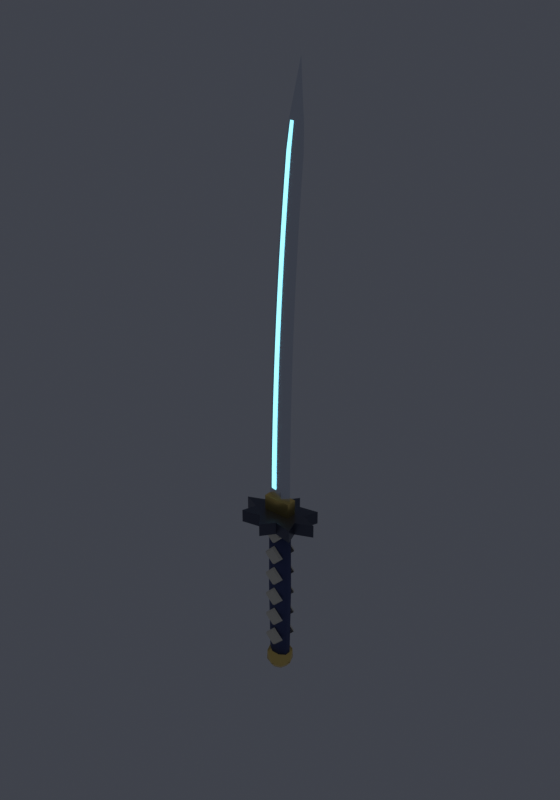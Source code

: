 # Source: Stormfang_Katana.blend  (saved by Blender 5.2.45; exported with 4.5.12 LTS)
import bpy
from mathutils import Matrix  # noqa: F401  (used for matrix-valued properties, if any)

bpy.ops.wm.read_factory_settings(use_empty=True)
scene = bpy.context.scene
scene.name = 'Scene'

# ---- collections
col_collection = bpy.data.collections.new('Collection'); scene.collection.children.link(col_collection)

# ---- materials (node trees are filled in below, after node groups)
mat_steel = bpy.data.materials.new('Steel')
mat_steel.diffuse_color = (0.78, 0.82, 0.88, 1.0)
mat_glowcyan = bpy.data.materials.new('GlowCyan')
mat_glowcyan.diffuse_color = (0.3, 0.85, 1.0, 1.0)
mat_gold = bpy.data.materials.new('Gold')
mat_gold.diffuse_color = (1.0, 0.72, 0.22, 1.0)
mat_darksteel = bpy.data.materials.new('DarkSteel')
mat_darksteel.diffuse_color = (0.1, 0.11, 0.15, 1.0)
mat_grip = bpy.data.materials.new('Grip')
mat_grip.diffuse_color = (0.06, 0.08, 0.2, 1.0)
mat_wrap = bpy.data.materials.new('Wrap')
mat_wrap.diffuse_color = (0.92, 0.86, 0.7, 1.0)

# ---- material node trees
mat_steel.use_nodes = True; mat_steel.node_tree.nodes.clear()
_N = mat_steel.node_tree.nodes; _L = mat_steel.node_tree.links
n0 = _N.new('ShaderNodeBsdfPrincipled'); n0.name = 'Principled BSDF'; n0.location = (-200, 100)
n0.inputs[0].default_value = (0.78, 0.82, 0.88, 1.0)
n0.inputs[1].default_value = 0.9
n0.inputs[2].default_value = 0.25
n0.inputs[10].default_value = 0.005
n1 = _N.new('ShaderNodeOutputMaterial'); n1.name = 'Material Output'; n1.location = (200, 100)
_L.new(n0.outputs[0], n1.inputs[0])
n1.is_active_output = True
mat_glowcyan.use_nodes = True; mat_glowcyan.node_tree.nodes.clear()
_N = mat_glowcyan.node_tree.nodes; _L = mat_glowcyan.node_tree.links
n0 = _N.new('ShaderNodeBsdfPrincipled'); n0.name = 'Principled BSDF'; n0.location = (-200, 100)
n0.inputs[0].default_value = (0.3, 0.85, 1.0, 1.0)
n0.inputs[2].default_value = 0.3
n0.inputs[10].default_value = 0.005
n0.inputs[27].default_value = (0.3, 0.85, 1.0, 1.0)
n0.inputs[28].default_value = 1.5
n1 = _N.new('ShaderNodeOutputMaterial'); n1.name = 'Material Output'; n1.location = (200, 100)
_L.new(n0.outputs[0], n1.inputs[0])
n1.is_active_output = True
mat_gold.use_nodes = True; mat_gold.node_tree.nodes.clear()
_N = mat_gold.node_tree.nodes; _L = mat_gold.node_tree.links
n0 = _N.new('ShaderNodeBsdfPrincipled'); n0.name = 'Principled BSDF'; n0.location = (-200, 100)
n0.inputs[0].default_value = (1.0, 0.72, 0.22, 1.0)
n0.inputs[1].default_value = 1.0
n0.inputs[2].default_value = 0.3
n0.inputs[10].default_value = 0.005
n1 = _N.new('ShaderNodeOutputMaterial'); n1.name = 'Material Output'; n1.location = (200, 100)
_L.new(n0.outputs[0], n1.inputs[0])
n1.is_active_output = True
mat_darksteel.use_nodes = True; mat_darksteel.node_tree.nodes.clear()
_N = mat_darksteel.node_tree.nodes; _L = mat_darksteel.node_tree.links
n0 = _N.new('ShaderNodeBsdfPrincipled'); n0.name = 'Principled BSDF'; n0.location = (-200, 100)
n0.inputs[0].default_value = (0.1, 0.11, 0.15, 1.0)
n0.inputs[1].default_value = 0.8
n0.inputs[2].default_value = 0.35
n0.inputs[10].default_value = 0.005
n1 = _N.new('ShaderNodeOutputMaterial'); n1.name = 'Material Output'; n1.location = (200, 100)
_L.new(n0.outputs[0], n1.inputs[0])
n1.is_active_output = True
mat_grip.use_nodes = True; mat_grip.node_tree.nodes.clear()
_N = mat_grip.node_tree.nodes; _L = mat_grip.node_tree.links
n0 = _N.new('ShaderNodeBsdfPrincipled'); n0.name = 'Principled BSDF'; n0.location = (-200, 100)
n0.inputs[0].default_value = (0.06, 0.08, 0.2, 1.0)
n0.inputs[2].default_value = 0.8
n0.inputs[10].default_value = 0.005
n1 = _N.new('ShaderNodeOutputMaterial'); n1.name = 'Material Output'; n1.location = (200, 100)
_L.new(n0.outputs[0], n1.inputs[0])
n1.is_active_output = True
mat_wrap.use_nodes = True; mat_wrap.node_tree.nodes.clear()
_N = mat_wrap.node_tree.nodes; _L = mat_wrap.node_tree.links
n0 = _N.new('ShaderNodeBsdfPrincipled'); n0.name = 'Principled BSDF'; n0.location = (-200, 100)
n0.inputs[0].default_value = (0.92, 0.86, 0.7, 1.0)
n0.inputs[2].default_value = 0.7
n0.inputs[10].default_value = 0.005
n1 = _N.new('ShaderNodeOutputMaterial'); n1.name = 'Material Output'; n1.location = (200, 100)
_L.new(n0.outputs[0], n1.inputs[0])
n1.is_active_output = True

# ---- world
world_world = bpy.data.worlds.new('World'); scene.world = world_world
world_world.use_nodes = True; world_world.node_tree.nodes.clear()
_N = world_world.node_tree.nodes; _L = world_world.node_tree.links
n0 = _N.new('ShaderNodeOutputWorld'); n0.name = 'World Output'; n0.location = (200, 100)
n1 = _N.new('ShaderNodeBackground'); n1.name = 'Background'; n1.location = (-200, 100)
n1.inputs[0].default_value = (0.05, 0.055, 0.07, 1.0)
_L.new(n1.outputs[0], n0.inputs[0])
n0.is_active_output = True
world_world.color = (0.05088, 0.05088, 0.05088)
world_world.sun_shadow_jitter_overblur = 0.0

# ---- meshes
me_stormfang_katana_blade = bpy.data.meshes.new('Stormfang_Katana_Blade')
me_stormfang_katana_blade.from_pydata([(0.0575, 0.0, 0.0), (0.01725, 0.014, 0.0), (-0.0575, 0.0, 0.0), (0.01725, -0.014, 0.0), (0.05701, 0.0, 0.1083), (0.01732, 0.01369, 0.1083), (-0.05639, 0.0, 0.1083), (0.01732, -0.01369, 0.1083), (0.05714, 0.0, 0.2167), (0.01801, 0.01338, 0.2167), (-0.05467, 0.0, 0.2167), (0.01801, -0.01338, 0.2167), (0.05788, 0.0, 0.325), (0.01931, 0.01307, 0.325), (-0.05233, 0.0, 0.325), (0.01931, -0.01307, 0.325), (0.05924, 0.0, 0.4333), (0.02123, 0.01276, 0.4333), (-0.04937, 0.0, 0.4333), (0.02123, -0.01276, 0.4333), (0.06122, 0.0, 0.5417), (0.02377, 0.01244, 0.5417), (-0.04579, 0.0, 0.5417), (0.02377, -0.01244, 0.5417), (0.06382, 0.0, 0.65), (0.02692, 0.01213, 0.65), (-0.0416, 0.0, 0.65), (0.02692, -0.01213, 0.65), (0.06703, 0.0, 0.7583), (0.0307, 0.01182, 0.7583), (-0.03679, 0.0, 0.7583), (0.0307, -0.01182, 0.7583), (0.07086, 0.0, 0.8667), (0.03509, 0.01151, 0.8667), (-0.03136, 0.0, 0.8667), (0.03509, -0.01151, 0.8667), (0.07531, 0.0, 0.975), (0.04009, 0.0112, 0.975), (-0.02531, 0.0, 0.975), (0.04009, -0.0112, 0.975), (0.08038, 0.0, 1.083), (0.04572, 0.01089, 1.083), (-0.01865, 0.0, 1.083), (0.04572, -0.01089, 1.083), (0.08606, 0.0, 1.192), (0.05196, 0.01058, 1.192), (-0.01137, 0.0, 1.192), (0.05196, -0.01058, 1.192), (0.09236, 0.0, 1.3), (0.05882, 0.01027, 1.3), (-0.003472, 0.0, 1.3), (0.05882, -0.01027, 1.3), (0.09928, 0.0, 1.408), (0.0663, 0.009956, 1.408), (0.005042, 0.0, 1.408), (0.0663, -0.009956, 1.408), (0.1068, 0.0, 1.517), (0.07439, 0.009644, 1.517), (0.01417, 0.0, 1.517), (0.07439, -0.009644, 1.517), (0.115, 0.0, 1.625), (0.0831, 0.009333, 1.625), (0.02392, 0.0, 1.625), (0.0831, -0.009333, 1.625), (0.1154, 0.0, 1.733), (0.08993, 0.007533, 1.733), (0.04262, 0.0, 1.74), (0.08993, -0.007533, 1.733), (0.1075, 0.0, 1.842), (0.09469, 0.004508, 1.842), (0.07089, 0.0, 1.86), (0.09469, -0.004508, 1.842), (0.1009, 0.0, 1.95), (0.1003, 0.00168, 1.95), (0.09914, 0.0, 1.98), (0.1003, -0.00168, 1.95)], [], [(0, 1, 5, 4), (1, 2, 6, 5), (2, 3, 7, 6), (3, 0, 4, 7), (4, 5, 9, 8), (5, 6, 10, 9), (6, 7, 11, 10), (7, 4, 8, 11), (8, 9, 13, 12), (9, 10, 14, 13), (10, 11, 15, 14), (11, 8, 12, 15), (12, 13, 17, 16), (13, 14, 18, 17), (14, 15, 19, 18), (15, 12, 16, 19), (16, 17, 21, 20), (17, 18, 22, 21), (18, 19, 23, 22), (19, 16, 20, 23), (20, 21, 25, 24), (21, 22, 26, 25), (22, 23, 27, 26), (23, 20, 24, 27), (24, 25, 29, 28), (25, 26, 30, 29), (26, 27, 31, 30), (27, 24, 28, 31), (28, 29, 33, 32), (29, 30, 34, 33), (30, 31, 35, 34), (31, 28, 32, 35), (32, 33, 37, 36), (33, 34, 38, 37), (34, 35, 39, 38), (35, 32, 36, 39), (36, 37, 41, 40), (37, 38, 42, 41), (38, 39, 43, 42), (39, 36, 40, 43), (40, 41, 45, 44), (41, 42, 46, 45), (42, 43, 47, 46), (43, 40, 44, 47), (44, 45, 49, 48), (45, 46, 50, 49), (46, 47, 51, 50), (47, 44, 48, 51), (48, 49, 53, 52), (49, 50, 54, 53), (50, 51, 55, 54), (51, 48, 52, 55), (52, 53, 57, 56), (53, 54, 58, 57), (54, 55, 59, 58), (55, 52, 56, 59), (56, 57, 61, 60), (57, 58, 62, 61), (58, 59, 63, 62), (59, 56, 60, 63), (60, 61, 65, 64), (61, 62, 66, 65), (62, 63, 67, 66), (63, 60, 64, 67), (64, 65, 69, 68), (65, 66, 70, 69), (66, 67, 71, 70), (67, 64, 68, 71), (68, 69, 73, 72), (69, 70, 74, 73), (70, 71, 75, 74), (71, 68, 72, 75), (3, 2, 1, 0), (72, 73, 74, 75)])
me_stormfang_katana_blade.materials.append(mat_steel)
me_stormfang_katana_blade.update()
me_stormfang_katana_glow = bpy.data.meshes.new('Stormfang_Katana_Glow')
me_stormfang_katana_glow.from_pydata([(-0.04278, 0.004928, 0.1083), (-0.01784, 0.0104, 0.1083), (-0.01784, -0.0104, 0.1083), (-0.04278, -0.004928, 0.1083), (-0.04125, 0.004816, 0.2167), (-0.01665, 0.01017, 0.2167), (-0.01665, -0.01017, 0.2167), (-0.04125, -0.004816, 0.2167), (-0.0391, 0.004704, 0.325), (-0.01486, 0.009931, 0.325), (-0.01486, -0.009931, 0.325), (-0.0391, -0.004704, 0.325), (-0.03633, 0.004592, 0.4333), (-0.01244, 0.009694, 0.4333), (-0.01244, -0.009694, 0.4333), (-0.03633, -0.004592, 0.4333), (-0.03295, 0.00448, 0.5417), (-0.009406, 0.009458, 0.5417), (-0.009406, -0.009458, 0.5417), (-0.03295, -0.00448, 0.5417), (-0.02895, 0.004368, 0.65), (-0.005756, 0.009221, 0.65), (-0.005756, -0.009221, 0.65), (-0.02895, -0.004368, 0.65), (-0.02433, 0.004256, 0.7583), (-0.001488, 0.008985, 0.7583), (-0.001488, -0.008985, 0.7583), (-0.02433, -0.004256, 0.7583), (-0.01909, 0.004144, 0.8667), (0.003398, 0.008748, 0.8667), (0.003398, -0.008748, 0.8667), (-0.01909, -0.004144, 0.8667), (-0.01324, 0.004032, 0.975), (0.0089, 0.008512, 0.975), (0.0089, -0.008512, 0.975), (-0.01324, -0.004032, 0.975), (-0.006766, 0.00392, 1.083), (0.01502, 0.008276, 1.083), (0.01502, -0.008276, 1.083), (-0.006766, -0.00392, 1.083), (0.0003221, 0.003808, 1.192), (0.02176, 0.008039, 1.192), (0.02176, -0.008039, 1.192), (0.0003221, -0.003808, 1.192), (0.008028, 0.003696, 1.3), (0.02911, 0.007803, 1.3), (0.02911, -0.007803, 1.3), (0.008028, -0.003696, 1.3), (0.01635, 0.003584, 1.408), (0.03708, 0.007566, 1.408), (0.03708, -0.007566, 1.408), (0.01635, -0.003584, 1.408), (0.02529, 0.003472, 1.517), (0.04567, 0.00733, 1.517), (0.04567, -0.00733, 1.517), (0.02529, -0.003472, 1.517), (0.03485, 0.00336, 1.625), (0.05488, 0.007093, 1.625), (0.05488, -0.007093, 1.625), (0.03485, -0.00336, 1.625), (0.05136, 0.002712, 1.74), (0.06737, 0.005725, 1.74), (0.06737, -0.005725, 1.74), (0.05136, -0.002712, 1.74)], [], [(0, 4, 5, 1), (1, 5, 6, 2), (2, 6, 7, 3), (3, 7, 4, 0), (4, 8, 9, 5), (5, 9, 10, 6), (6, 10, 11, 7), (7, 11, 8, 4), (8, 12, 13, 9), (9, 13, 14, 10), (10, 14, 15, 11), (11, 15, 12, 8), (12, 16, 17, 13), (13, 17, 18, 14), (14, 18, 19, 15), (15, 19, 16, 12), (16, 20, 21, 17), (17, 21, 22, 18), (18, 22, 23, 19), (19, 23, 20, 16), (20, 24, 25, 21), (21, 25, 26, 22), (22, 26, 27, 23), (23, 27, 24, 20), (24, 28, 29, 25), (25, 29, 30, 26), (26, 30, 31, 27), (27, 31, 28, 24), (28, 32, 33, 29), (29, 33, 34, 30), (30, 34, 35, 31), (31, 35, 32, 28), (32, 36, 37, 33), (33, 37, 38, 34), (34, 38, 39, 35), (35, 39, 36, 32), (36, 40, 41, 37), (37, 41, 42, 38), (38, 42, 43, 39), (39, 43, 40, 36), (40, 44, 45, 41), (41, 45, 46, 42), (42, 46, 47, 43), (43, 47, 44, 40), (44, 48, 49, 45), (45, 49, 50, 46), (46, 50, 51, 47), (47, 51, 48, 44), (48, 52, 53, 49), (49, 53, 54, 50), (50, 54, 55, 51), (51, 55, 52, 48), (52, 56, 57, 53), (53, 57, 58, 54), (54, 58, 59, 55), (55, 59, 56, 52), (56, 60, 61, 57), (57, 61, 62, 58), (58, 62, 63, 59), (59, 63, 60, 56), (3, 0, 1, 2), (60, 63, 62, 61)])
me_stormfang_katana_glow.materials.append(mat_glowcyan)
me_stormfang_katana_glow.update()
me_stormfang_katana_collar = bpy.data.meshes.new('Stormfang_Katana_Collar')
me_stormfang_katana_collar.from_pydata([(-0.065, -0.025, -0.01), (-0.065, -0.025, 0.07), (-0.065, 0.025, -0.01), (-0.065, 0.025, 0.07), (0.065, -0.025, -0.01), (0.065, -0.025, 0.07), (0.065, 0.025, -0.01), (0.065, 0.025, 0.07)], [], [(0, 1, 3, 2), (2, 3, 7, 6), (6, 7, 5, 4), (4, 5, 1, 0), (2, 6, 4, 0), (7, 3, 1, 5)])
me_stormfang_katana_collar.materials.append(mat_gold)
me_stormfang_katana_collar.update()
me_stormfang_katana_guard = bpy.data.meshes.new('Stormfang_Katana_Guard')
me_stormfang_katana_guard.from_pydata([(0.19, 0.0, 0.0), (0.1109, 0.03444, 0.0), (0.1344, 0.1008, 0.0), (0.04592, 0.08315, 0.0), (1.163e-17, 0.1425, 0.0), (-0.04592, 0.08315, 0.0), (-0.1344, 0.1008, 0.0), (-0.1109, 0.03444, 0.0), (-0.19, 1.745e-17, 0.0), (-0.1109, -0.03444, 0.0), (-0.1344, -0.1008, 0.0), (-0.04592, -0.08315, 0.0), (-3.49e-17, -0.1425, 0.0), (0.04592, -0.08315, 0.0), (0.1344, -0.1008, 0.0), (0.1109, -0.03444, 0.0), (0.19, 0.0, -0.06), (0.1109, 0.03444, -0.06), (0.1344, 0.1008, -0.06), (0.04592, 0.08315, -0.06), (1.163e-17, 0.1425, -0.06), (-0.04592, 0.08315, -0.06), (-0.1344, 0.1008, -0.06), (-0.1109, 0.03444, -0.06), (-0.19, 1.745e-17, -0.06), (-0.1109, -0.03444, -0.06), (-0.1344, -0.1008, -0.06), (-0.04592, -0.08315, -0.06), (-3.49e-17, -0.1425, -0.06), (0.04592, -0.08315, -0.06), (0.1344, -0.1008, -0.06), (0.1109, -0.03444, -0.06)], [], [(0, 1, 2, 3, 4, 5, 6, 7, 8, 9, 10, 11, 12, 13, 14, 15), (31, 30, 29, 28, 27, 26, 25, 24, 23, 22, 21, 20, 19, 18, 17, 16), (16, 17, 1, 0), (17, 18, 2, 1), (18, 19, 3, 2), (19, 20, 4, 3), (20, 21, 5, 4), (21, 22, 6, 5), (22, 23, 7, 6), (23, 24, 8, 7), (24, 25, 9, 8), (25, 26, 10, 9), (26, 27, 11, 10), (27, 28, 12, 11), (28, 29, 13, 12), (29, 30, 14, 13), (30, 31, 15, 14), (31, 16, 0, 15)])
me_stormfang_katana_guard.materials.append(mat_darksteel)
me_stormfang_katana_guard.update()
me_stormfang_katana_guardgem = bpy.data.meshes.new('Stormfang_Katana_GuardGem')
me_stormfang_katana_guardgem.from_pydata([(0.045, 0.0, -0.03), (0.0, 0.027, -0.03), (-0.045, 0.0, -0.03), (0.0, -0.027, -0.03), (0.0, 0.0, 0.015), (0.0, 0.0, -0.075)], [], [(0, 1, 4), (1, 0, 5), (1, 2, 4), (2, 1, 5), (2, 3, 4), (3, 2, 5), (3, 0, 4), (0, 3, 5)])
me_stormfang_katana_guardgem.materials.append(mat_glowcyan)
me_stormfang_katana_guardgem.update()
me_stormfang_katana_grip = bpy.data.meshes.new('Stormfang_Katana_Grip')
me_stormfang_katana_grip.from_pydata([(0.05081, 0.01473, -0.04), (0.02105, 0.03557, -0.04), (-0.02105, 0.03557, -0.04), (-0.05081, 0.01473, -0.04), (-0.05081, -0.01473, -0.04), (-0.02105, -0.03557, -0.04), (0.02105, -0.03557, -0.04), (0.05081, -0.01473, -0.04), (0.05359, 0.01554, -0.42), (0.0222, 0.03751, -0.42), (-0.0222, 0.03751, -0.42), (-0.05359, 0.01554, -0.42), (-0.05359, -0.01554, -0.42), (-0.0222, -0.03751, -0.42), (0.0222, -0.03751, -0.42), (0.05359, -0.01554, -0.42), (0.04804, 0.01393, -0.78), (0.0199, 0.03363, -0.78), (-0.0199, 0.03363, -0.78), (-0.04804, 0.01393, -0.78), (-0.04804, -0.01393, -0.78), (-0.0199, -0.03363, -0.78), (0.0199, -0.03363, -0.78), (0.04804, -0.01393, -0.78)], [], [(0, 8, 9, 1), (1, 9, 10, 2), (2, 10, 11, 3), (3, 11, 12, 4), (4, 12, 13, 5), (5, 13, 14, 6), (6, 14, 15, 7), (7, 15, 8, 0), (8, 16, 17, 9), (9, 17, 18, 10), (10, 18, 19, 11), (11, 19, 20, 12), (12, 20, 21, 13), (13, 21, 22, 14), (14, 22, 23, 15), (15, 23, 16, 8), (7, 0, 1, 2, 3, 4, 5, 6), (16, 23, 22, 21, 20, 19, 18, 17)])
me_stormfang_katana_grip.polygons.foreach_set('use_smooth', [True] * 18)
me_stormfang_katana_grip.materials.append(mat_grip)
me_stormfang_katana_grip.update()
me_stormfang_katana_wrap = bpy.data.meshes.new('Stormfang_Katana_Wrap')
me_stormfang_katana_wrap.from_pydata([(0.0, 0.0406, -0.05), (0.05, 0.0406, -0.1), (0.0, 0.0406, -0.15), (-0.05, 0.0406, -0.1), (0.0, 0.0526, -0.06), (0.04, 0.0526, -0.1), (0.0, 0.0526, -0.14), (-0.04, 0.0526, -0.1), (0.0, -0.0406, -0.05), (0.05, -0.0406, -0.1), (0.0, -0.0406, -0.15), (-0.05, -0.0406, -0.1), (0.0, -0.0526, -0.06), (0.04, -0.0526, -0.1), (0.0, -0.0526, -0.14), (-0.04, -0.0526, -0.1), (0.0, 0.0406, -0.165), (0.05, 0.0406, -0.215), (0.0, 0.0406, -0.265), (-0.05, 0.0406, -0.215), (0.0, 0.0526, -0.175), (0.04, 0.0526, -0.215), (0.0, 0.0526, -0.255), (-0.04, 0.0526, -0.215), (0.0, -0.0406, -0.165), (0.05, -0.0406, -0.215), (0.0, -0.0406, -0.265), (-0.05, -0.0406, -0.215), (0.0, -0.0526, -0.175), (0.04, -0.0526, -0.215), (0.0, -0.0526, -0.255), (-0.04, -0.0526, -0.215), (0.0, 0.0406, -0.28), (0.05, 0.0406, -0.33), (0.0, 0.0406, -0.38), (-0.05, 0.0406, -0.33), (0.0, 0.0526, -0.29), (0.04, 0.0526, -0.33), (0.0, 0.0526, -0.37), (-0.04, 0.0526, -0.33), (0.0, -0.0406, -0.28), (0.05, -0.0406, -0.33), (0.0, -0.0406, -0.38), (-0.05, -0.0406, -0.33), (0.0, -0.0526, -0.29), (0.04, -0.0526, -0.33), (0.0, -0.0526, -0.37), (-0.04, -0.0526, -0.33), (0.0, 0.0406, -0.395), (0.05, 0.0406, -0.445), (0.0, 0.0406, -0.495), (-0.05, 0.0406, -0.445), (0.0, 0.0526, -0.405), (0.04, 0.0526, -0.445), (0.0, 0.0526, -0.485), (-0.04, 0.0526, -0.445), (0.0, -0.0406, -0.395), (0.05, -0.0406, -0.445), (0.0, -0.0406, -0.495), (-0.05, -0.0406, -0.445), (0.0, -0.0526, -0.405), (0.04, -0.0526, -0.445), (0.0, -0.0526, -0.485), (-0.04, -0.0526, -0.445), (0.0, 0.0406, -0.51), (0.05, 0.0406, -0.56), (0.0, 0.0406, -0.61), (-0.05, 0.0406, -0.56), (0.0, 0.0526, -0.52), (0.04, 0.0526, -0.56), (0.0, 0.0526, -0.6), (-0.04, 0.0526, -0.56), (0.0, -0.0406, -0.51), (0.05, -0.0406, -0.56), (0.0, -0.0406, -0.61), (-0.05, -0.0406, -0.56), (0.0, -0.0526, -0.52), (0.04, -0.0526, -0.56), (0.0, -0.0526, -0.6), (-0.04, -0.0526, -0.56), (0.0, 0.0406, -0.625), (0.05, 0.0406, -0.675), (0.0, 0.0406, -0.725), (-0.05, 0.0406, -0.675), (0.0, 0.0526, -0.635), (0.04, 0.0526, -0.675), (0.0, 0.0526, -0.715), (-0.04, 0.0526, -0.675), (0.0, -0.0406, -0.625), (0.05, -0.0406, -0.675), (0.0, -0.0406, -0.725), (-0.05, -0.0406, -0.675), (0.0, -0.0526, -0.635), (0.04, -0.0526, -0.675), (0.0, -0.0526, -0.715), (-0.04, -0.0526, -0.675)], [], [(4, 5, 6, 7), (0, 1, 5, 4), (1, 2, 6, 5), (2, 3, 7, 6), (3, 0, 4, 7), (15, 14, 13, 12), (12, 13, 9, 8), (13, 14, 10, 9), (14, 15, 11, 10), (15, 12, 8, 11), (20, 21, 22, 23), (16, 17, 21, 20), (17, 18, 22, 21), (18, 19, 23, 22), (19, 16, 20, 23), (31, 30, 29, 28), (28, 29, 25, 24), (29, 30, 26, 25), (30, 31, 27, 26), (31, 28, 24, 27), (36, 37, 38, 39), (32, 33, 37, 36), (33, 34, 38, 37), (34, 35, 39, 38), (35, 32, 36, 39), (47, 46, 45, 44), (44, 45, 41, 40), (45, 46, 42, 41), (46, 47, 43, 42), (47, 44, 40, 43), (52, 53, 54, 55), (48, 49, 53, 52), (49, 50, 54, 53), (50, 51, 55, 54), (51, 48, 52, 55), (63, 62, 61, 60), (60, 61, 57, 56), (61, 62, 58, 57), (62, 63, 59, 58), (63, 60, 56, 59), (68, 69, 70, 71), (64, 65, 69, 68), (65, 66, 70, 69), (66, 67, 71, 70), (67, 64, 68, 71), (79, 78, 77, 76), (76, 77, 73, 72), (77, 78, 74, 73), (78, 79, 75, 74), (79, 76, 72, 75), (84, 85, 86, 87), (80, 81, 85, 84), (81, 82, 86, 85), (82, 83, 87, 86), (83, 80, 84, 87), (95, 94, 93, 92), (92, 93, 89, 88), (93, 94, 90, 89), (94, 95, 91, 90), (95, 92, 88, 91)])
me_stormfang_katana_wrap.materials.append(mat_wrap)
me_stormfang_katana_wrap.update()
me_stormfang_katana_pommel = bpy.data.meshes.new('Stormfang_Katana_Pommel')
me_stormfang_katana_pommel.from_pydata([(0.0, 0.0, -0.78), (0.06, 0.0, -0.78), (0.04243, 0.04243, -0.78), (3.674e-18, 0.06, -0.78), (-0.04243, 0.04243, -0.78), (-0.06, 7.348e-18, -0.78), (-0.04243, -0.04243, -0.78), (-1.102e-17, -0.06, -0.78), (0.04243, -0.04243, -0.78), (0.062, 0.0, -0.83), (0.04384, 0.04384, -0.83), (3.796e-18, 0.062, -0.83), (-0.04384, 0.04384, -0.83), (-0.062, 7.593e-18, -0.83), (-0.04384, -0.04384, -0.83), (-1.139e-17, -0.062, -0.83), (0.04384, -0.04384, -0.83), (0.04, 0.0, -0.86), (0.02828, 0.02828, -0.86), (2.449e-18, 0.04, -0.86), (-0.02828, 0.02828, -0.86), (-0.04, 4.899e-18, -0.86), (-0.02828, -0.02828, -0.86), (-7.348e-18, -0.04, -0.86), (0.02828, -0.02828, -0.86), (0.0, 0.0, -0.87)], [], [(0, 1, 2), (0, 2, 3), (0, 3, 4), (0, 4, 5), (0, 5, 6), (0, 6, 7), (0, 7, 8), (0, 8, 1), (1, 9, 10, 2), (2, 10, 11, 3), (3, 11, 12, 4), (4, 12, 13, 5), (5, 13, 14, 6), (6, 14, 15, 7), (7, 15, 16, 8), (8, 16, 9, 1), (9, 17, 18, 10), (10, 18, 19, 11), (11, 19, 20, 12), (12, 20, 21, 13), (13, 21, 22, 14), (14, 22, 23, 15), (15, 23, 24, 16), (16, 24, 17, 9), (17, 25, 18), (18, 25, 19), (19, 25, 20), (20, 25, 21), (21, 25, 22), (22, 25, 23), (23, 25, 24), (24, 25, 17)])
me_stormfang_katana_pommel.polygons.foreach_set('use_smooth', [True] * 32)
me_stormfang_katana_pommel.materials.append(mat_gold)
me_stormfang_katana_pommel.update()

# ---- objects
ob_stormfang_katana_blade = bpy.data.objects.new('Stormfang_Katana_Blade', me_stormfang_katana_blade)
ob_stormfang_katana_glow = bpy.data.objects.new('Stormfang_Katana_Glow', me_stormfang_katana_glow)
ob_stormfang_katana_collar = bpy.data.objects.new('Stormfang_Katana_Collar', me_stormfang_katana_collar)
ob_stormfang_katana_guard = bpy.data.objects.new('Stormfang_Katana_Guard', me_stormfang_katana_guard)
ob_stormfang_katana_guardgem = bpy.data.objects.new('Stormfang_Katana_GuardGem', me_stormfang_katana_guardgem)
ob_stormfang_katana_grip = bpy.data.objects.new('Stormfang_Katana_Grip', me_stormfang_katana_grip)
ob_stormfang_katana_wrap = bpy.data.objects.new('Stormfang_Katana_Wrap', me_stormfang_katana_wrap)
ob_stormfang_katana_pommel = bpy.data.objects.new('Stormfang_Katana_Pommel', me_stormfang_katana_pommel)

# ---- transforms, parenting, visibility, modifiers, constraints
ob_stormfang_katana_blade.location = (0.0, 0.0, 0.0)
ob_stormfang_katana_glow.location = (0.0, 0.0, 0.0)
ob_stormfang_katana_collar.location = (0.0, 0.0, 0.0)
ob_stormfang_katana_guard.location = (0.0, 0.0, 0.0)
ob_stormfang_katana_guardgem.location = (0.0, 0.0, 0.0)
ob_stormfang_katana_grip.location = (0.0, 0.0, 0.0)
ob_stormfang_katana_wrap.location = (0.0, 0.0, 0.0)
ob_stormfang_katana_pommel.location = (0.0, 0.0, 0.0)

# ---- collection membership
col_collection.objects.link(ob_stormfang_katana_blade)
col_collection.objects.link(ob_stormfang_katana_glow)
col_collection.objects.link(ob_stormfang_katana_collar)
col_collection.objects.link(ob_stormfang_katana_guard)
col_collection.objects.link(ob_stormfang_katana_guardgem)
col_collection.objects.link(ob_stormfang_katana_grip)
col_collection.objects.link(ob_stormfang_katana_wrap)
col_collection.objects.link(ob_stormfang_katana_pommel)

# ---- scene / render settings (as saved in the file)
scene.frame_start = 1; scene.frame_end = 250; scene.frame_set(1)
scene.render.engine = 'BLENDER_EEVEE_NEXT'
scene.render.resolution_x = 700
scene.render.resolution_y = 1000
scene.render.bake_bias = 0.0
scene.render.bake_samples = 0
scene.render.compositor_device = 'GPU'
scene.eevee.use_volume_custom_range = False
scene.eevee.fast_gi_thickness_near = 0.1
scene.eevee.fast_gi_thickness_far = 0.0
scene.eevee.ray_tracing_options.screen_trace_thickness = 0.1
scene.view_settings.view_transform = 'Standard'
bpy.context.view_layer.update()

# ---- added for rendering (the .blend has no active camera): camera
cam_auto = bpy.data.cameras.new('AutoCamera')
cam_auto.lens = 50.0
cam_auto.sensor_width = 36.0
cam_auto.clip_end = 1000.0
ob_auto_camera = bpy.data.objects.new('AutoCamera', cam_auto)
scene.collection.objects.link(ob_auto_camera)
ob_auto_camera.location = (2.67326, -3.20792, 2.69361)
ob_auto_camera.rotation_euler = (1.09748, -7.21219e-08, 0.694738)
scene.camera = ob_auto_camera
bpy.context.view_layer.update()
